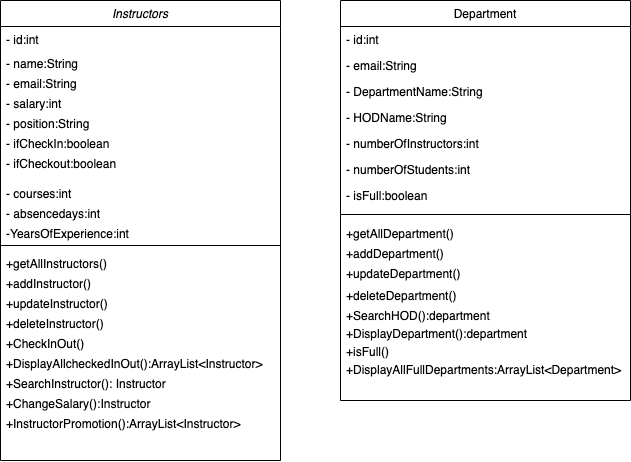

The diagram above was exported from draw.io. Its source (the exported page's mxGraphModel, read from the mxfile embedded in the PNG):
<mxGraphModel dx="974" dy="821" grid="1" gridSize="10" guides="1" tooltips="1" connect="1" arrows="1" fold="1" page="1" pageScale="1" pageWidth="827" pageHeight="1169" math="0" shadow="0">
  <root>
    <mxCell id="WIyWlLk6GJQsqaUBKTNV-0" />
    <mxCell id="WIyWlLk6GJQsqaUBKTNV-1" parent="WIyWlLk6GJQsqaUBKTNV-0" />
    <mxCell id="zkfFHV4jXpPFQw0GAbJ--0" value="Instructors" style="swimlane;fontStyle=2;align=center;verticalAlign=top;childLayout=stackLayout;horizontal=1;startSize=26;horizontalStack=0;resizeParent=1;resizeLast=0;collapsible=1;marginBottom=0;rounded=0;shadow=0;strokeWidth=1;" parent="WIyWlLk6GJQsqaUBKTNV-1" vertex="1">
      <mxGeometry x="120" y="80" width="280" height="460" as="geometry">
        <mxRectangle x="230" y="140" width="160" height="26" as="alternateBounds" />
      </mxGeometry>
    </mxCell>
    <mxCell id="zkfFHV4jXpPFQw0GAbJ--1" value="- id:int" style="text;align=left;verticalAlign=top;spacingLeft=4;spacingRight=4;overflow=hidden;rotatable=0;points=[[0,0.5],[1,0.5]];portConstraint=eastwest;" parent="zkfFHV4jXpPFQw0GAbJ--0" vertex="1">
      <mxGeometry y="26" width="280" height="24" as="geometry" />
    </mxCell>
    <mxCell id="zkfFHV4jXpPFQw0GAbJ--2" value="- name:String" style="text;align=left;verticalAlign=top;spacingLeft=4;spacingRight=4;overflow=hidden;rotatable=0;points=[[0,0.5],[1,0.5]];portConstraint=eastwest;rounded=0;shadow=0;html=0;" parent="zkfFHV4jXpPFQw0GAbJ--0" vertex="1">
      <mxGeometry y="50" width="280" height="20" as="geometry" />
    </mxCell>
    <mxCell id="zkfFHV4jXpPFQw0GAbJ--3" value="- email:String" style="text;align=left;verticalAlign=top;spacingLeft=4;spacingRight=4;overflow=hidden;rotatable=0;points=[[0,0.5],[1,0.5]];portConstraint=eastwest;rounded=0;shadow=0;html=0;" parent="zkfFHV4jXpPFQw0GAbJ--0" vertex="1">
      <mxGeometry y="70" width="280" height="20" as="geometry" />
    </mxCell>
    <mxCell id="PoF1sGy_Yex-9Duj8IU1-3" value="- salary:int" style="text;align=left;verticalAlign=top;spacingLeft=4;spacingRight=4;overflow=hidden;rotatable=0;points=[[0,0.5],[1,0.5]];portConstraint=eastwest;rounded=0;shadow=0;html=0;" parent="zkfFHV4jXpPFQw0GAbJ--0" vertex="1">
      <mxGeometry y="90" width="280" height="20" as="geometry" />
    </mxCell>
    <mxCell id="PoF1sGy_Yex-9Duj8IU1-7" value="- position:String" style="text;align=left;verticalAlign=top;spacingLeft=4;spacingRight=4;overflow=hidden;rotatable=0;points=[[0,0.5],[1,0.5]];portConstraint=eastwest;rounded=0;shadow=0;html=0;" parent="zkfFHV4jXpPFQw0GAbJ--0" vertex="1">
      <mxGeometry y="110" width="280" height="20" as="geometry" />
    </mxCell>
    <mxCell id="PoF1sGy_Yex-9Duj8IU1-8" value="- ifCheckIn:boolean" style="text;align=left;verticalAlign=top;spacingLeft=4;spacingRight=4;overflow=hidden;rotatable=0;points=[[0,0.5],[1,0.5]];portConstraint=eastwest;rounded=0;shadow=0;html=0;" parent="zkfFHV4jXpPFQw0GAbJ--0" vertex="1">
      <mxGeometry y="130" width="280" height="20" as="geometry" />
    </mxCell>
    <mxCell id="PoF1sGy_Yex-9Duj8IU1-22" value="- ifCheckout:boolean" style="text;align=left;verticalAlign=top;spacingLeft=4;spacingRight=4;overflow=hidden;rotatable=0;points=[[0,0.5],[1,0.5]];portConstraint=eastwest;rounded=0;shadow=0;html=0;" parent="zkfFHV4jXpPFQw0GAbJ--0" vertex="1">
      <mxGeometry y="150" width="280" height="30" as="geometry" />
    </mxCell>
    <mxCell id="PoF1sGy_Yex-9Duj8IU1-24" value="- courses:int" style="text;align=left;verticalAlign=top;spacingLeft=4;spacingRight=4;overflow=hidden;rotatable=0;points=[[0,0.5],[1,0.5]];portConstraint=eastwest;rounded=0;shadow=0;html=0;" parent="zkfFHV4jXpPFQw0GAbJ--0" vertex="1">
      <mxGeometry y="180" width="280" height="20" as="geometry" />
    </mxCell>
    <mxCell id="itJh29tFokzFTq8PZw9m-0" value="- absencedays:int" style="text;align=left;verticalAlign=top;spacingLeft=4;spacingRight=4;overflow=hidden;rotatable=0;points=[[0,0.5],[1,0.5]];portConstraint=eastwest;rounded=0;shadow=0;html=0;" vertex="1" parent="zkfFHV4jXpPFQw0GAbJ--0">
      <mxGeometry y="200" width="280" height="20" as="geometry" />
    </mxCell>
    <mxCell id="PoF1sGy_Yex-9Duj8IU1-34" value="-YearsOfExperience:int" style="text;align=left;verticalAlign=top;spacingLeft=4;spacingRight=4;overflow=hidden;rotatable=0;points=[[0,0.5],[1,0.5]];portConstraint=eastwest;rounded=0;shadow=0;html=0;" parent="zkfFHV4jXpPFQw0GAbJ--0" vertex="1">
      <mxGeometry y="220" width="280" height="20" as="geometry" />
    </mxCell>
    <mxCell id="zkfFHV4jXpPFQw0GAbJ--4" value="" style="line;html=1;strokeWidth=1;align=left;verticalAlign=middle;spacingTop=-1;spacingLeft=3;spacingRight=3;rotatable=0;labelPosition=right;points=[];portConstraint=eastwest;" parent="zkfFHV4jXpPFQw0GAbJ--0" vertex="1">
      <mxGeometry y="240" width="280" height="10" as="geometry" />
    </mxCell>
    <mxCell id="itJh29tFokzFTq8PZw9m-22" value="+getAllInstructors()" style="text;align=left;verticalAlign=top;spacingLeft=4;spacingRight=4;overflow=hidden;rotatable=0;points=[[0,0.5],[1,0.5]];portConstraint=eastwest;" vertex="1" parent="zkfFHV4jXpPFQw0GAbJ--0">
      <mxGeometry y="250" width="280" height="20" as="geometry" />
    </mxCell>
    <mxCell id="itJh29tFokzFTq8PZw9m-23" value="+addInstructor()" style="text;align=left;verticalAlign=top;spacingLeft=4;spacingRight=4;overflow=hidden;rotatable=0;points=[[0,0.5],[1,0.5]];portConstraint=eastwest;" vertex="1" parent="zkfFHV4jXpPFQw0GAbJ--0">
      <mxGeometry y="270" width="280" height="20" as="geometry" />
    </mxCell>
    <mxCell id="itJh29tFokzFTq8PZw9m-24" value="+updateInstructor()" style="text;align=left;verticalAlign=top;spacingLeft=4;spacingRight=4;overflow=hidden;rotatable=0;points=[[0,0.5],[1,0.5]];portConstraint=eastwest;" vertex="1" parent="zkfFHV4jXpPFQw0GAbJ--0">
      <mxGeometry y="290" width="280" height="20" as="geometry" />
    </mxCell>
    <mxCell id="itJh29tFokzFTq8PZw9m-20" value="+deleteInstructor()" style="text;align=left;verticalAlign=top;spacingLeft=4;spacingRight=4;overflow=hidden;rotatable=0;points=[[0,0.5],[1,0.5]];portConstraint=eastwest;" vertex="1" parent="zkfFHV4jXpPFQw0GAbJ--0">
      <mxGeometry y="310" width="280" height="20" as="geometry" />
    </mxCell>
    <mxCell id="itJh29tFokzFTq8PZw9m-27" value="+CheckInOut()" style="text;align=left;verticalAlign=top;spacingLeft=4;spacingRight=4;overflow=hidden;rotatable=0;points=[[0,0.5],[1,0.5]];portConstraint=eastwest;rounded=0;shadow=0;html=0;" vertex="1" parent="zkfFHV4jXpPFQw0GAbJ--0">
      <mxGeometry y="330" width="280" height="20" as="geometry" />
    </mxCell>
    <mxCell id="PoF1sGy_Yex-9Duj8IU1-25" value="+DisplayAllcheckedInOut():ArrayList&lt;Instructor&gt;" style="text;align=left;verticalAlign=top;spacingLeft=4;spacingRight=4;overflow=hidden;rotatable=0;points=[[0,0.5],[1,0.5]];portConstraint=eastwest;rounded=0;shadow=0;html=0;" parent="zkfFHV4jXpPFQw0GAbJ--0" vertex="1">
      <mxGeometry y="350" width="280" height="20" as="geometry" />
    </mxCell>
    <mxCell id="PoF1sGy_Yex-9Duj8IU1-27" style="edgeStyle=none;curved=1;rounded=0;orthogonalLoop=1;jettySize=auto;html=1;exitX=1;exitY=0.5;exitDx=0;exitDy=0;fontSize=12;startSize=8;endSize=8;" parent="zkfFHV4jXpPFQw0GAbJ--0" source="PoF1sGy_Yex-9Duj8IU1-7" target="PoF1sGy_Yex-9Duj8IU1-7" edge="1">
      <mxGeometry relative="1" as="geometry" />
    </mxCell>
    <mxCell id="PoF1sGy_Yex-9Duj8IU1-29" style="edgeStyle=none;curved=1;rounded=0;orthogonalLoop=1;jettySize=auto;html=1;exitX=1;exitY=0.5;exitDx=0;exitDy=0;fontSize=12;startSize=8;endSize=8;" parent="zkfFHV4jXpPFQw0GAbJ--0" source="PoF1sGy_Yex-9Duj8IU1-7" target="PoF1sGy_Yex-9Duj8IU1-7" edge="1">
      <mxGeometry relative="1" as="geometry" />
    </mxCell>
    <mxCell id="PoF1sGy_Yex-9Duj8IU1-30" value="+SearchInstructor(): Instructor" style="text;align=left;verticalAlign=top;spacingLeft=4;spacingRight=4;overflow=hidden;rotatable=0;points=[[0,0.5],[1,0.5]];portConstraint=eastwest;rounded=0;shadow=0;html=0;" parent="zkfFHV4jXpPFQw0GAbJ--0" vertex="1">
      <mxGeometry y="370" width="280" height="20" as="geometry" />
    </mxCell>
    <mxCell id="PoF1sGy_Yex-9Duj8IU1-31" value="+ChangeSalary():Instructor" style="text;align=left;verticalAlign=top;spacingLeft=4;spacingRight=4;overflow=hidden;rotatable=0;points=[[0,0.5],[1,0.5]];portConstraint=eastwest;rounded=0;shadow=0;html=0;" parent="zkfFHV4jXpPFQw0GAbJ--0" vertex="1">
      <mxGeometry y="390" width="280" height="20" as="geometry" />
    </mxCell>
    <mxCell id="PoF1sGy_Yex-9Duj8IU1-32" value="+InstructorPromotion():ArrayList&lt;Instructor&gt;" style="text;align=left;verticalAlign=top;spacingLeft=4;spacingRight=4;overflow=hidden;rotatable=0;points=[[0,0.5],[1,0.5]];portConstraint=eastwest;rounded=0;shadow=0;html=0;" parent="zkfFHV4jXpPFQw0GAbJ--0" vertex="1">
      <mxGeometry y="410" width="280" height="20" as="geometry" />
    </mxCell>
    <mxCell id="zkfFHV4jXpPFQw0GAbJ--17" value="Department" style="swimlane;fontStyle=0;align=center;verticalAlign=top;childLayout=stackLayout;horizontal=1;startSize=26;horizontalStack=0;resizeParent=1;resizeLast=0;collapsible=1;marginBottom=0;rounded=0;shadow=0;strokeWidth=1;" parent="WIyWlLk6GJQsqaUBKTNV-1" vertex="1">
      <mxGeometry x="460" y="80" width="290" height="400" as="geometry">
        <mxRectangle x="400" y="80" width="160" height="26" as="alternateBounds" />
      </mxGeometry>
    </mxCell>
    <mxCell id="zkfFHV4jXpPFQw0GAbJ--18" value="- id:int" style="text;align=left;verticalAlign=top;spacingLeft=4;spacingRight=4;overflow=hidden;rotatable=0;points=[[0,0.5],[1,0.5]];portConstraint=eastwest;" parent="zkfFHV4jXpPFQw0GAbJ--17" vertex="1">
      <mxGeometry y="26" width="290" height="26" as="geometry" />
    </mxCell>
    <mxCell id="itJh29tFokzFTq8PZw9m-1" value="- email:String" style="text;align=left;verticalAlign=top;spacingLeft=4;spacingRight=4;overflow=hidden;rotatable=0;points=[[0,0.5],[1,0.5]];portConstraint=eastwest;rounded=0;shadow=0;html=0;" vertex="1" parent="zkfFHV4jXpPFQw0GAbJ--17">
      <mxGeometry y="52" width="290" height="26" as="geometry" />
    </mxCell>
    <mxCell id="zkfFHV4jXpPFQw0GAbJ--19" value="- DepartmentName:String" style="text;align=left;verticalAlign=top;spacingLeft=4;spacingRight=4;overflow=hidden;rotatable=0;points=[[0,0.5],[1,0.5]];portConstraint=eastwest;rounded=0;shadow=0;html=0;" parent="zkfFHV4jXpPFQw0GAbJ--17" vertex="1">
      <mxGeometry y="78" width="290" height="26" as="geometry" />
    </mxCell>
    <mxCell id="zkfFHV4jXpPFQw0GAbJ--20" value="- HODName:String" style="text;align=left;verticalAlign=top;spacingLeft=4;spacingRight=4;overflow=hidden;rotatable=0;points=[[0,0.5],[1,0.5]];portConstraint=eastwest;rounded=0;shadow=0;html=0;" parent="zkfFHV4jXpPFQw0GAbJ--17" vertex="1">
      <mxGeometry y="104" width="290" height="26" as="geometry" />
    </mxCell>
    <mxCell id="zkfFHV4jXpPFQw0GAbJ--21" value="- numberOfInstructors:int" style="text;align=left;verticalAlign=top;spacingLeft=4;spacingRight=4;overflow=hidden;rotatable=0;points=[[0,0.5],[1,0.5]];portConstraint=eastwest;rounded=0;shadow=0;html=0;" parent="zkfFHV4jXpPFQw0GAbJ--17" vertex="1">
      <mxGeometry y="130" width="290" height="26" as="geometry" />
    </mxCell>
    <mxCell id="zkfFHV4jXpPFQw0GAbJ--22" value="- numberOfStudents:int" style="text;align=left;verticalAlign=top;spacingLeft=4;spacingRight=4;overflow=hidden;rotatable=0;points=[[0,0.5],[1,0.5]];portConstraint=eastwest;rounded=0;shadow=0;html=0;" parent="zkfFHV4jXpPFQw0GAbJ--17" vertex="1">
      <mxGeometry y="156" width="290" height="26" as="geometry" />
    </mxCell>
    <mxCell id="PoF1sGy_Yex-9Duj8IU1-33" value="- isFull:boolean" style="text;align=left;verticalAlign=top;spacingLeft=4;spacingRight=4;overflow=hidden;rotatable=0;points=[[0,0.5],[1,0.5]];portConstraint=eastwest;rounded=0;shadow=0;html=0;" parent="zkfFHV4jXpPFQw0GAbJ--17" vertex="1">
      <mxGeometry y="182" width="290" height="26" as="geometry" />
    </mxCell>
    <mxCell id="zkfFHV4jXpPFQw0GAbJ--23" value="" style="line;html=1;strokeWidth=1;align=left;verticalAlign=middle;spacingTop=-1;spacingLeft=3;spacingRight=3;rotatable=0;labelPosition=right;points=[];portConstraint=eastwest;" parent="zkfFHV4jXpPFQw0GAbJ--17" vertex="1">
      <mxGeometry y="208" width="290" height="12" as="geometry" />
    </mxCell>
    <mxCell id="itJh29tFokzFTq8PZw9m-19" value="+getAllDepartment()" style="text;align=left;verticalAlign=top;spacingLeft=4;spacingRight=4;overflow=hidden;rotatable=0;points=[[0,0.5],[1,0.5]];portConstraint=eastwest;" vertex="1" parent="zkfFHV4jXpPFQw0GAbJ--17">
      <mxGeometry y="220" width="290" height="20" as="geometry" />
    </mxCell>
    <mxCell id="itJh29tFokzFTq8PZw9m-4" value="+addDepartment()" style="text;align=left;verticalAlign=top;spacingLeft=4;spacingRight=4;overflow=hidden;rotatable=0;points=[[0,0.5],[1,0.5]];portConstraint=eastwest;" vertex="1" parent="zkfFHV4jXpPFQw0GAbJ--17">
      <mxGeometry y="240" width="290" height="20" as="geometry" />
    </mxCell>
    <mxCell id="itJh29tFokzFTq8PZw9m-3" value="+updateDepartment()" style="text;align=left;verticalAlign=top;spacingLeft=4;spacingRight=4;overflow=hidden;rotatable=0;points=[[0,0.5],[1,0.5]];portConstraint=eastwest;" vertex="1" parent="zkfFHV4jXpPFQw0GAbJ--17">
      <mxGeometry y="260" width="290" height="22" as="geometry" />
    </mxCell>
    <mxCell id="zkfFHV4jXpPFQw0GAbJ--24" value="+deleteDepartment()" style="text;align=left;verticalAlign=top;spacingLeft=4;spacingRight=4;overflow=hidden;rotatable=0;points=[[0,0.5],[1,0.5]];portConstraint=eastwest;" parent="zkfFHV4jXpPFQw0GAbJ--17" vertex="1">
      <mxGeometry y="282" width="290" height="20" as="geometry" />
    </mxCell>
    <mxCell id="PoF1sGy_Yex-9Duj8IU1-36" value="+SearchHOD():department" style="text;align=left;verticalAlign=top;spacingLeft=4;spacingRight=4;overflow=hidden;rotatable=0;points=[[0,0.5],[1,0.5]];portConstraint=eastwest;" parent="zkfFHV4jXpPFQw0GAbJ--17" vertex="1">
      <mxGeometry y="302" width="290" height="18" as="geometry" />
    </mxCell>
    <mxCell id="itJh29tFokzFTq8PZw9m-28" value="+DisplayDepartment():department" style="text;align=left;verticalAlign=top;spacingLeft=4;spacingRight=4;overflow=hidden;rotatable=0;points=[[0,0.5],[1,0.5]];portConstraint=eastwest;" vertex="1" parent="zkfFHV4jXpPFQw0GAbJ--17">
      <mxGeometry y="320" width="290" height="18" as="geometry" />
    </mxCell>
    <mxCell id="itJh29tFokzFTq8PZw9m-29" value="+isFull()" style="text;align=left;verticalAlign=top;spacingLeft=4;spacingRight=4;overflow=hidden;rotatable=0;points=[[0,0.5],[1,0.5]];portConstraint=eastwest;" vertex="1" parent="zkfFHV4jXpPFQw0GAbJ--17">
      <mxGeometry y="338" width="290" height="18" as="geometry" />
    </mxCell>
    <mxCell id="itJh29tFokzFTq8PZw9m-30" value="+DisplayAllFullDepartments:ArrayList&lt;Department&gt;" style="text;align=left;verticalAlign=top;spacingLeft=4;spacingRight=4;overflow=hidden;rotatable=0;points=[[0,0.5],[1,0.5]];portConstraint=eastwest;" vertex="1" parent="zkfFHV4jXpPFQw0GAbJ--17">
      <mxGeometry y="356" width="290" height="18" as="geometry" />
    </mxCell>
  </root>
</mxGraphModel>